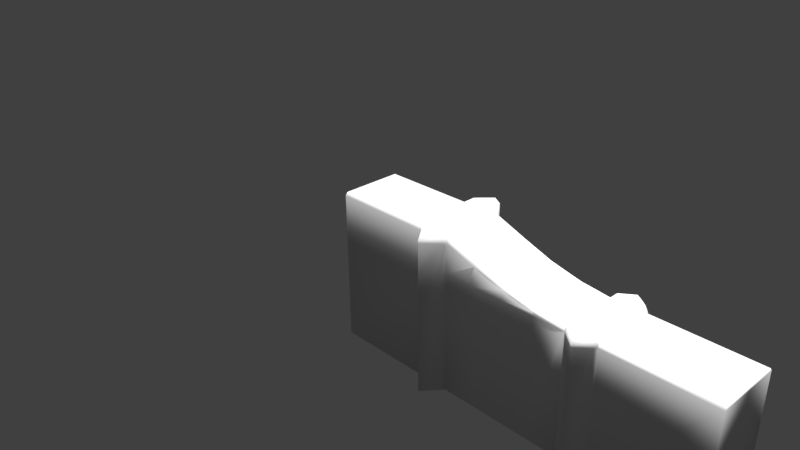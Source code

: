 # Source: LavaGroundsGateNew1.blend  (saved by Blender 2.77.0; exported with 4.5.12 LTS)
import bpy
from mathutils import Matrix  # noqa: F401  (used for matrix-valued properties, if any)

bpy.ops.wm.read_factory_settings(use_empty=True)
scene = bpy.context.scene
scene.name = 'Scene'

# ---- collections
col_collection_1 = bpy.data.collections.new('Collection 1'); scene.collection.children.link(col_collection_1)

# ---- materials (node trees are filled in below, after node groups)
mat_material_006 = bpy.data.materials.new('Material.006')
mat_material_006.alpha_threshold = 0.0
mat_material_006.use_transparent_shadow = False
mat_material_006.roughness = 0.5
mat_material_006.line_color = (0.0, 0.0, 0.0, 1.0)

# ---- material node trees

# ---- world
world_world = bpy.data.worlds.new('World'); scene.world = world_world
world_world.color = (0.05088, 0.05088, 0.05088)
world_world.use_sun_shadow = False
world_world.sun_shadow_jitter_overblur = 0.0
world_world.cycles.sampling_method = 'MANUAL'

# ---- cameras
cam_camera = bpy.data.cameras.new('Camera')
cam_camera.clip_end = 100.0
cam_camera.lens = 35.0
cam_camera.sensor_width = 32.0
cam_camera.sensor_height = 18.0
cam_camera.ortho_scale = 7.314
cam_camera.dof.focus_distance = 0.0
cam_camera.dof.aperture_fstop = 128.0

# ---- lights
light_hemi_006 = bpy.data.lights.new('Hemi.006', 'SUN')
light_hemi_006.transmission_factor = 0.0
light_hemi_006.angle = 0.1993
light_hemi_006.energy = 1.0
light_hemi_006.shadow_buffer_clip_start = 0.5
light_hemi_006.shadow_soft_size = 0.1
light_hemi_006.shadow_cascade_max_distance = 1000.0
light_hemi_005 = bpy.data.lights.new('Hemi.005', 'SUN')
light_hemi_005.transmission_factor = 0.0
light_hemi_005.angle = 0.1993
light_hemi_005.energy = 1.0
light_hemi_005.shadow_buffer_clip_start = 0.5
light_hemi_005.shadow_soft_size = 0.1
light_hemi_005.shadow_cascade_max_distance = 1000.0
light_hemi_004 = bpy.data.lights.new('Hemi.004', 'SUN')
light_hemi_004.transmission_factor = 0.0
light_hemi_004.angle = 0.1993
light_hemi_004.energy = 1.0
light_hemi_004.shadow_buffer_clip_start = 0.5
light_hemi_004.shadow_soft_size = 0.1
light_hemi_004.shadow_cascade_max_distance = 1000.0
light_hemi_003 = bpy.data.lights.new('Hemi.003', 'SUN')
light_hemi_003.transmission_factor = 0.0
light_hemi_003.angle = 0.1993
light_hemi_003.energy = 1.0
light_hemi_003.shadow_buffer_clip_start = 0.5
light_hemi_003.shadow_soft_size = 0.1
light_hemi_003.shadow_cascade_max_distance = 1000.0
light_hemi_002 = bpy.data.lights.new('Hemi.002', 'SUN')
light_hemi_002.transmission_factor = 0.0
light_hemi_002.angle = 0.1993
light_hemi_002.energy = 1.0
light_hemi_002.shadow_buffer_clip_start = 0.5
light_hemi_002.shadow_soft_size = 0.1
light_hemi_002.shadow_cascade_max_distance = 1000.0
light_hemi_001 = bpy.data.lights.new('Hemi.001', 'SUN')
light_hemi_001.transmission_factor = 0.0
light_hemi_001.angle = 0.1993
light_hemi_001.energy = 1.0
light_hemi_001.shadow_buffer_clip_start = 0.5
light_hemi_001.shadow_soft_size = 0.1
light_hemi_001.shadow_cascade_max_distance = 1000.0
light_hemi = bpy.data.lights.new('Hemi', 'SUN')
light_hemi.transmission_factor = 0.0
light_hemi.angle = 0.1993
light_hemi.energy = 1.0
light_hemi.shadow_buffer_clip_start = 0.5
light_hemi.shadow_soft_size = 0.1
light_hemi.shadow_cascade_max_distance = 1000.0
light_lamp = bpy.data.lights.new('Lamp', 'POINT')
light_lamp.transmission_factor = 0.0
light_lamp.cutoff_distance = 30.0
light_lamp.energy = 100.0
light_lamp.shadow_buffer_clip_start = 1.001
light_lamp.shadow_soft_size = 0.1
light_lamp.shadow_maximum_resolution = 0.006
light_lamp.use_absolute_resolution = True

# ---- meshes
me_cube_006 = bpy.data.meshes.new('Cube.006')
me_cube_006.from_pydata([(0.0, -0.4221, -1.0), (1.3, -0.4221, -1.0), (1.3, -0.403, 1.0), (2.9, -0.3758, 0.65), (1.7, -0.4221, -1.0), (3.3, -0.4221, -1.0), (3.3, -0.4221, 0.6), (1.322, -0.4549, -1.0), (1.325, -0.4596, 0.9614), (3.7, -0.4221, -1.0), (3.7, -0.4221, 0.6), (5.0, -0.4221, -1.0), (1.673, -0.4631, -1.0), (2.5, -0.4221, -1.0), (2.1, -0.4221, -1.0), (2.9, -0.4221, -1.0), (1.681, -0.4212, 1.0), (1.501, -0.6701, -1.0), (1.501, -0.6701, 1.0), (3.325, -0.4467, 0.5679), (2.5, -0.3736, 0.7445), (2.1, -0.3797, 0.8797), (3.321, -0.3842, 0.6), (2.1, -0.4221, 0.8123), (3.325, -0.4467, -1.0), (2.9, -0.4221, 0.615), (5.0, -0.4221, 0.5618), (3.3, -0.4221, 0.5685), (3.7, -0.4221, 0.5662), (1.7, -0.4221, 0.9403), (2.5, -0.4221, 0.6973), (3.688, -0.3973, 0.6), (5.0, -0.3907, 0.6), (1.501, -0.6701, 0.964), (1.3, -0.4221, 0.9614), (1.674, -0.4604, 0.9444), (0.0, -0.4221, 0.9628), (0.0, -0.3924, 1.0), (3.671, -0.4511, -1.0), (3.67, -0.452, 0.5658), (3.503, -0.5962, 0.6), (3.504, -0.5959, 0.5639), (3.501, -0.5988, -1.0), (1.3, -0.4221, 0.567), (0.0, -0.4221, 0.5659), (1.674, -0.4609, 0.5672), (1.7, -0.4221, 0.5673), (2.9, -0.4221, 0.5682), (1.501, -0.6701, 0.5671), (2.5, -0.4221, 0.5679), (2.1, -0.4221, 0.5676), (1.324, -0.4586, 0.567), (0.0, 0.0, 1.0), (1.3, 0.0, 1.0), (1.693, 0.0, 1.0), (2.5, 0.0, 0.7445), (2.9, 0.0, 0.65), (3.311, 0.0, 0.6), (2.1, 0.0, 0.8797), (5.0, 0.0, 0.6), (3.694, 0.0, 0.6), (3.7, 0.0, -1.0), (5.0, 0.0, -1.0), (0.0, 0.0, -1.0), (1.3, 0.0, -1.0), (0.0, 0.0, 0.566), (2.5, 0.0, -1.0), (2.9, 0.0, -1.0), (1.495, 0.0, -1.0), (3.3, 0.0, -1.0), (2.1, 0.0, -1.0), (1.7, 0.0, -1.0), (0.0, 0.0, 0.954), (1.641, -0.4212, 1.1), (1.501, -0.5801, 1.1), (1.33, 0.0, 1.1), (1.653, 0.0, 1.1), (1.33, -0.403, 1.1), (3.338, -0.4031, 0.6754), (3.666, -0.4097, 0.6754), (3.503, -0.5237, 0.6754), (3.338, 0.0, 0.6754), (3.666, 0.0, 0.6754), (5.0, 0.0, 0.5569), (1.499, -0.4221, -1.0), (1.499, -0.4591, -1.0)], [], [(63, 64, 1, 0), (52, 37, 2, 53), (63, 0, 44, 65), (0, 1, 43, 44), (23, 21, 16, 29), (17, 12, 45, 48), (15, 5, 27, 47), (2, 34, 8), (5, 24, 19, 27), (26, 32, 31, 28), (24, 42, 41, 19), (7, 17, 48, 51), (11, 62, 83, 26), (9, 11, 26, 28), (61, 62, 11, 9), (14, 13, 49, 50), (4, 14, 50, 46), (13, 15, 47, 49), (31, 60, 82, 79), (12, 4, 46, 45), (1, 7, 51, 43), (22, 57, 56, 3), (20, 55, 58, 21), (21, 58, 54, 16), (3, 56, 55, 20), (23, 30, 20, 21), (10, 28, 31), (6, 27, 19), (28, 10, 39), (53, 2, 77, 75), (32, 59, 60, 31), (33, 18, 2, 8), (35, 16, 18, 33), (29, 16, 35), (34, 2, 37, 36), (3, 20, 30, 25), (27, 22, 3, 25), (27, 6, 22), (38, 9, 28, 39), (10, 40, 41, 39), (42, 38, 39, 41), (40, 6, 19, 41), (60, 57, 81, 82), (49, 47, 25, 30), (43, 51, 8, 34), (51, 48, 33, 8), (47, 27, 25), (50, 49, 30, 23), (46, 50, 23, 29), (48, 45, 35, 33), (44, 43, 34, 36), (45, 46, 29, 35), (5, 69, 61, 9), (2, 18, 74, 77), (6, 40, 80, 78), (5, 9, 38, 24), (42, 24, 38), (52, 72, 36, 37), (68, 71, 4, 84), (64, 68, 84, 1), (71, 70, 14, 4), (66, 67, 15, 13), (67, 69, 5, 15), (70, 66, 13, 14), (36, 72, 65, 44), (74, 73, 77), (75, 77, 73, 76), (54, 53, 75, 76), (16, 54, 76, 73), (18, 16, 73, 74), (80, 79, 78), (82, 81, 78, 79), (40, 10, 79, 80), (57, 22, 78, 81), (22, 6, 78), (10, 31, 79), (26, 83, 59, 32), (1, 84, 85, 7), (84, 4, 12, 85), (7, 85, 17), (85, 12, 17)])
me_cube_006.polygons.foreach_set('use_smooth', [1, 1, 1, 1, 1, 1, 1, 1, 1, 1, 1, 1, 1, 1, 1, 1, 1, 1, 1, 1, 1, 1, 1, 1, 1, 1, 1, 1, 1, 1, 1, 1, 1, 1, 1, 1, 1, 1, 1, 1, 1, 1, 0, 1, 1, 1, 1, 1, 1, 1, 1, 1, 1, 1, 1, 1, 1, 1, 1, 1, 1, 1, 1, 1, 1, 1, 1, 0, 1, 1, 1, 1, 1, 1, 1, 1, 1, 1, 1, 1, 1])
_uv = me_cube_006.uv_layers.new(name='UVMap')
_uv.uv.foreach_set('vector', [0.4163, 1.0, 0.4163, 0.74, 0.5044, 0.74, 0.5044, 1.0, 7.837e-06, 0.6668, 0.08189, 0.6668, 0.08408, 0.9256, 0.0, 0.9256, 0.9128, 0.7984, 0.8251, 0.7977, 0.8251, 0.486, 0.9128, 0.4867, 0.5562, 0.0001764, 0.8274, 0.0, 0.8273, 0.3126, 0.5561, 0.3126, 0.03851, 0.0841, 0.02388, 0.0841, 0.0, 0.0, 0.01243, 0.003919, 0.7221, 0.4045, 0.7601, 0.4002, 0.737, 0.7081, 0.6986, 0.7124, 0.4146, 0.2468, 0.414, 0.3268, 0.08757, 0.3244, 0.08819, 0.2445, 0.6399, 0.7976, 0.6435, 0.7898, 0.6509, 0.7901, 0.414, 0.3268, 0.4144, 0.3317, 0.08801, 0.3293, 0.08757, 0.3244, 0.08656, 0.6644, 0.07816, 0.6644, 0.0801, 0.402, 0.08748, 0.4044, 0.4144, 0.3317, 0.4163, 0.3667, 0.09072, 0.3649, 0.08801, 0.3293, 0.6349, 0.3999, 0.6766, 0.4022, 0.6887, 0.7139, 0.6477, 0.7116, 1.0, 0.7146, 0.9128, 0.7167, 0.9128, 0.4101, 1.0, 0.407, 0.4135, 0.4068, 0.4117, 0.6668, 0.08656, 0.6644, 0.08748, 0.4044, 0.4163, 0.26, 0.4163, 0.0, 0.5044, 0.0, 0.5044, 0.26, 0.4157, 0.08683, 0.4152, 0.1668, 0.08882, 0.1645, 0.08945, 0.08447, 0.4163, 0.006836, 0.4157, 0.08683, 0.08945, 0.08447, 0.09007, 0.00448, 0.4152, 0.1668, 0.4146, 0.2468, 0.08819, 0.2445, 0.08882, 0.1645, 0.3097, 0.7457, 0.3095, 0.6672, 0.326, 0.6668, 0.326, 0.7479, 0.7601, 0.4002, 0.7679, 0.3996, 0.7443, 0.7075, 0.737, 0.7081, 0.6284, 0.3996, 0.6349, 0.3999, 0.6477, 0.7116, 0.6405, 0.7114, 0.8353, 0.0, 0.9154, 0.002073, 0.9154, 0.08486, 0.837, 0.08486, 0.8375, 0.1663, 0.9154, 0.1663, 0.9154, 0.2485, 0.8362, 0.2485, 0.8362, 0.2485, 0.9154, 0.2485, 0.9154, 0.3318, 0.8276, 0.3343, 0.837, 0.08486, 0.9154, 0.08486, 0.9154, 0.1663, 0.8375, 0.1663, 0.03851, 0.0841, 0.06188, 0.1643, 0.05136, 0.1643, 0.02388, 0.0841, 0.3093, 0.7509, 0.3023, 0.7508, 0.3097, 0.7457, 0.08101, 0.3244, 0.08757, 0.3244, 0.08801, 0.3293, 0.08748, 0.4044, 0.08044, 0.4044, 0.08804, 0.3984, 0.5561, 0.8, 0.6399, 0.7976, 0.6401, 0.8181, 0.5564, 0.8205, 0.08546, 0.6668, 0.167, 0.6668, 0.167, 0.9268, 0.08408, 0.928, 0.6918, 0.7929, 0.6921, 0.8, 0.6399, 0.7976, 0.6509, 0.7901, 0.7314, 0.7822, 0.7385, 0.7933, 0.6921, 0.7974, 0.6926, 0.7903, 0.7387, 0.7808, 0.7385, 0.7933, 0.7314, 0.7822, 0.8273, 0.3914, 0.8274, 0.3993, 0.5562, 0.3996, 0.5561, 0.3918, 0.837, 0.08486, 0.8375, 0.1663, 0.8274, 0.1654, 0.8274, 0.08419, 0.8274, 0.003667, 0.8353, 0.0, 0.837, 0.08486, 0.8274, 0.08419, 0.3486, 0.7528, 0.342, 0.7524, 0.3422, 0.7444, 0.4139, 0.4009, 0.4135, 0.4068, 0.08748, 0.4044, 0.08804, 0.3984, 0.08044, 0.4044, 0.08322, 0.3647, 0.09072, 0.3649, 0.08804, 0.3984, 0.4163, 0.3667, 0.4139, 0.4009, 0.08804, 0.3984, 0.09072, 0.3649, 0.08322, 0.3647, 0.08101, 0.3244, 0.08801, 0.3293, 0.09072, 0.3649, 0.3694, 0.7433, 0.3694, 0.6668, 0.3851, 0.6722, 0.3851, 0.7378, 0.08882, 0.1645, 0.08819, 0.2445, 0.07844, 0.2444, 0.06188, 0.1643, 0.6405, 0.7114, 0.6477, 0.7116, 0.6509, 0.7901, 0.6435, 0.7898, 0.6477, 0.7116, 0.6887, 0.7139, 0.6918, 0.7929, 0.6509, 0.7901, 0.08819, 0.2445, 0.08757, 0.3244, 0.07844, 0.2444, 0.08945, 0.08447, 0.08882, 0.1645, 0.06188, 0.1643, 0.03851, 0.0841, 0.09007, 0.00448, 0.08945, 0.08447, 0.03851, 0.0841, 0.01243, 0.003919, 0.6986, 0.7124, 0.737, 0.7081, 0.7314, 0.7822, 0.6926, 0.7903, 0.5561, 0.3126, 0.8273, 0.3126, 0.8273, 0.3914, 0.5561, 0.3918, 0.737, 0.7081, 0.7443, 0.7075, 0.7387, 0.7808, 0.7314, 0.7822, 0.5044, 0.34, 0.4163, 0.34, 0.4163, 0.26, 0.5044, 0.26, 0.6399, 0.7976, 0.6921, 0.8, 0.6741, 0.8205, 0.6401, 0.8181, 0.08101, 0.3244, 0.08322, 0.3647, 0.06649, 0.3647, 0.06499, 0.3319, 0.5044, 0.34, 0.5044, 0.26, 0.5104, 0.2658, 0.5095, 0.3351, 0.5412, 0.2997, 0.5095, 0.3351, 0.5104, 0.2658, 0.9128, 0.4003, 0.9128, 0.4094, 0.8251, 0.407, 0.8312, 0.3996, 0.4163, 0.7009, 0.4163, 0.66, 0.5044, 0.66, 0.5044, 0.7002, 0.4163, 0.74, 0.4163, 0.7009, 0.5044, 0.7002, 0.5044, 0.74, 0.4163, 0.66, 0.4163, 0.58, 0.5044, 0.58, 0.5044, 0.66, 0.4163, 0.5, 0.4163, 0.42, 0.5044, 0.42, 0.5044, 0.5, 0.4163, 0.42, 0.4163, 0.34, 0.5044, 0.34, 0.5044, 0.42, 0.4163, 0.58, 0.4163, 0.5, 0.5044, 0.5, 0.5044, 0.58, 0.8251, 0.407, 0.9128, 0.4094, 0.9128, 0.4867, 0.8251, 0.486, 0.1987, 0.7828, 0.1696, 0.751, 0.2341, 0.7474, 0.2341, 0.6668, 0.2341, 0.7474, 0.1696, 0.751, 0.167, 0.6668, 0.3694, 0.6668, 0.3694, 0.7455, 0.3486, 0.7395, 0.3486, 0.6748, 0.7385, 0.7933, 0.8251, 0.7968, 0.8247, 0.8179, 0.7381, 0.8143, 0.6921, 0.7974, 0.7385, 0.7933, 0.7381, 0.8143, 0.7091, 0.8179, 0.2685, 0.6668, 0.3023, 0.6896, 0.2341, 0.6909, 0.3023, 0.7715, 0.2342, 0.7715, 0.2341, 0.6909, 0.3023, 0.6896, 0.08322, 0.3647, 0.08044, 0.4044, 0.06463, 0.3975, 0.06649, 0.3647, 0.3486, 0.6683, 0.3422, 0.7444, 0.326, 0.7469, 0.3324, 0.6668, 0.3422, 0.7444, 0.342, 0.7524, 0.326, 0.7469, 0.3093, 0.7509, 0.3097, 0.7457, 0.326, 0.7479, 1.0, 0.407, 0.9128, 0.4101, 0.9128, 0.4016, 0.9935, 0.3996, 0.5044, 0.74, 0.5044, 0.7002, 0.5121, 0.7002, 0.5112, 0.7356, 0.5044, 0.7002, 0.5044, 0.66, 0.5129, 0.6655, 0.5121, 0.7002, 0.5112, 0.7356, 0.5121, 0.7002, 0.5561, 0.6998, 0.5121, 0.7002, 0.5129, 0.6655, 0.5561, 0.6998])
me_cube_006.materials.append(mat_material_006)
me_cube_006.use_remesh_preserve_volume = False
me_cube_006.use_remesh_preserve_attributes = False
me_cube_006.use_mirror_vertex_groups = False
me_cube_006.update()

# ---- objects
ob_hemi_006 = bpy.data.objects.new('Hemi.006', light_hemi_006)
ob_hemi_005 = bpy.data.objects.new('Hemi.005', light_hemi_005)
ob_hemi_004 = bpy.data.objects.new('Hemi.004', light_hemi_004)
ob_hemi_003 = bpy.data.objects.new('Hemi.003', light_hemi_003)
ob_hemi_002 = bpy.data.objects.new('Hemi.002', light_hemi_002)
ob_hemi_001 = bpy.data.objects.new('Hemi.001', light_hemi_001)
ob_hemi = bpy.data.objects.new('Hemi', light_hemi)
ob_lamp = bpy.data.objects.new('Lamp', light_lamp)
ob_camera = bpy.data.objects.new('Camera', cam_camera)
ob_cube_001 = bpy.data.objects.new('Cube.001', me_cube_006)

# ---- transforms, parenting, visibility, modifiers, constraints
ob_hemi_006.location = (9.278, 4.616, 5.494)
ob_hemi_006.lineart.crease_threshold = 0.0
ob_hemi_005.location = (3.949, 3.71, 4.696)
ob_hemi_005.lineart.crease_threshold = 0.0
ob_hemi_004.location = (0.1892, 3.095, 7.531)
ob_hemi_004.lineart.crease_threshold = 0.0
ob_hemi_003.location = (1.013, -4.238, 7.836)
ob_hemi_003.lineart.crease_threshold = 0.0
ob_hemi_002.location = (4.445, -2.629, 5.119)
ob_hemi_002.lineart.crease_threshold = 0.0
ob_hemi_001.location = (4.193, 4.474, 4.422)
ob_hemi_001.lineart.crease_threshold = 0.0
ob_hemi.location = (-2.541, 0.4255, 5.369)
ob_hemi.lineart.crease_threshold = 0.0
ob_lamp.location = (4.076, 1.005, 5.904)
ob_lamp.rotation_euler = (0.6503, 0.05522, 1.866)
ob_lamp.lock_rotations_4d = False
ob_lamp.empty_display_type = 'ARROWS'
ob_lamp.color = (0.0, 0.0, 0.0, 0.0)
ob_lamp.lineart.crease_threshold = 0.0
ob_camera.location = (7.481, -6.508, 5.344)
ob_camera.rotation_euler = (1.109, 0.01082, 0.8149)
ob_camera.lock_rotations_4d = False
ob_camera.empty_display_type = 'ARROWS'
ob_camera.color = (0.0, 0.0, 0.0, 0.0)
ob_camera.display_type = 'WIRE'
ob_camera.lineart.crease_threshold = 0.0
ob_cube_001.location = (0.0, 0.0, 0.0)
ob_cube_001.lock_rotations_4d = False
ob_cube_001.empty_display_type = 'ARROWS'
ob_cube_001.lineart.crease_threshold = 0.0
_m = ob_cube_001.modifiers.new('Mirror', 'MIRROR')
_m.use_axis = (False, True, False)
_m.use_clip = True

# ---- collection membership
col_collection_1.objects.link(ob_hemi_006)
col_collection_1.objects.link(ob_hemi_005)
col_collection_1.objects.link(ob_hemi_004)
col_collection_1.objects.link(ob_hemi_003)
col_collection_1.objects.link(ob_hemi_002)
col_collection_1.objects.link(ob_hemi_001)
col_collection_1.objects.link(ob_hemi)
col_collection_1.objects.link(ob_lamp)
col_collection_1.objects.link(ob_camera)
col_collection_1.objects.link(ob_cube_001)

# ---- scene / render settings (as saved in the file)
scene.camera = ob_camera
scene.frame_start = 1; scene.frame_end = 250; scene.frame_set(1)
scene.render.engine = 'BLENDER_EEVEE_NEXT'
scene.render.resolution_percentage = 50
scene.render.dither_intensity = 0.0
scene.cycles.use_denoising = False
scene.cycles.samples = 128
scene.cycles.sampling_pattern = 'TABULATED_SOBOL'
scene.cycles.light_sampling_threshold = 0.0
scene.cycles.use_adaptive_sampling = False
scene.cycles.use_light_tree = False
scene.cycles.blur_glossy = 0.0
scene.cycles.sample_clamp_indirect = 0.0
scene.view_settings.view_transform = 'Standard'
bpy.context.view_layer.update()
